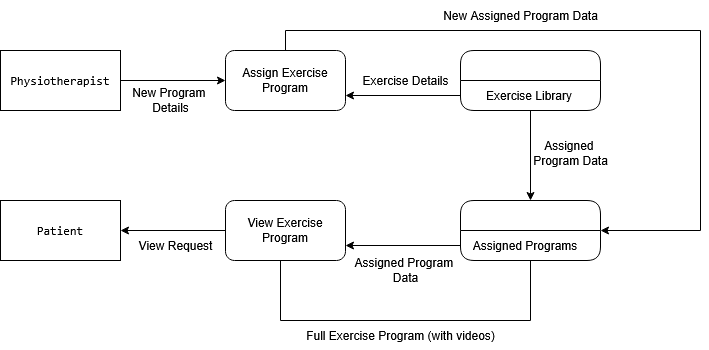

The diagram above was exported from draw.io. Its source (the exported page's mxGraphModel, read from the mxfile embedded in the PNG):
<mxGraphModel dx="2066" dy="1111" grid="1" gridSize="10" guides="1" tooltips="1" connect="1" arrows="1" fold="1" page="1" pageScale="1" pageWidth="850" pageHeight="1100" math="0" shadow="0">
  <root>
    <mxCell id="0" />
    <mxCell id="1" parent="0" />
    <mxCell id="17v7G9OGq6-80QZBf_D1-45" style="edgeStyle=orthogonalEdgeStyle;rounded=0;orthogonalLoop=1;jettySize=auto;html=1;exitX=0.5;exitY=0;exitDx=0;exitDy=0;entryX=1;entryY=0.5;entryDx=0;entryDy=0;" edge="1" parent="1" source="17v7G9OGq6-80QZBf_D1-3" target="17v7G9OGq6-80QZBf_D1-31">
      <mxGeometry relative="1" as="geometry">
        <Array as="points">
          <mxPoint x="365" y="30" />
          <mxPoint x="780" y="30" />
          <mxPoint x="780" y="230" />
        </Array>
      </mxGeometry>
    </mxCell>
    <mxCell id="17v7G9OGq6-80QZBf_D1-3" value="Assign Exercise Program" style="rounded=1;whiteSpace=wrap;html=1;" vertex="1" parent="1">
      <mxGeometry x="305" y="50" width="120" height="60" as="geometry" />
    </mxCell>
    <mxCell id="17v7G9OGq6-80QZBf_D1-41" style="edgeStyle=orthogonalEdgeStyle;rounded=0;orthogonalLoop=1;jettySize=auto;html=1;exitX=0;exitY=0.5;exitDx=0;exitDy=0;entryX=1;entryY=0.5;entryDx=0;entryDy=0;" edge="1" parent="1" source="17v7G9OGq6-80QZBf_D1-4" target="17v7G9OGq6-80QZBf_D1-5">
      <mxGeometry relative="1" as="geometry" />
    </mxCell>
    <mxCell id="17v7G9OGq6-80QZBf_D1-4" value="View Exercise Program" style="rounded=1;whiteSpace=wrap;html=1;" vertex="1" parent="1">
      <mxGeometry x="305" y="200" width="120" height="60" as="geometry" />
    </mxCell>
    <mxCell id="17v7G9OGq6-80QZBf_D1-5" value="&lt;code&gt;Patient&lt;/code&gt;" style="rounded=0;whiteSpace=wrap;html=1;" vertex="1" parent="1">
      <mxGeometry x="80" y="200" width="120" height="60" as="geometry" />
    </mxCell>
    <mxCell id="17v7G9OGq6-80QZBf_D1-12" value="Exercise Details" style="text;html=1;align=center;verticalAlign=middle;resizable=0;points=[];autosize=1;strokeColor=none;fillColor=none;" vertex="1" parent="1">
      <mxGeometry x="430" y="65" width="110" height="30" as="geometry" />
    </mxCell>
    <mxCell id="17v7G9OGq6-80QZBf_D1-16" value="View Request" style="text;html=1;align=center;verticalAlign=middle;resizable=0;points=[];autosize=1;strokeColor=none;fillColor=none;" vertex="1" parent="1">
      <mxGeometry x="205" y="230" width="100" height="30" as="geometry" />
    </mxCell>
    <mxCell id="17v7G9OGq6-80QZBf_D1-20" value="Full Exercise Program (with videos)" style="text;html=1;align=center;verticalAlign=middle;resizable=0;points=[];autosize=1;strokeColor=none;fillColor=none;" vertex="1" parent="1">
      <mxGeometry x="375" y="320" width="210" height="30" as="geometry" />
    </mxCell>
    <mxCell id="17v7G9OGq6-80QZBf_D1-42" style="edgeStyle=orthogonalEdgeStyle;rounded=0;orthogonalLoop=1;jettySize=auto;html=1;exitX=1;exitY=0.5;exitDx=0;exitDy=0;entryX=0;entryY=0.5;entryDx=0;entryDy=0;" edge="1" parent="1" source="17v7G9OGq6-80QZBf_D1-24" target="17v7G9OGq6-80QZBf_D1-3">
      <mxGeometry relative="1" as="geometry" />
    </mxCell>
    <mxCell id="17v7G9OGq6-80QZBf_D1-24" value="&lt;code&gt;Physiotherapist&lt;/code&gt;" style="rounded=0;whiteSpace=wrap;html=1;" vertex="1" parent="1">
      <mxGeometry x="80" y="50" width="120" height="60" as="geometry" />
    </mxCell>
    <mxCell id="17v7G9OGq6-80QZBf_D1-33" style="edgeStyle=orthogonalEdgeStyle;rounded=0;orthogonalLoop=1;jettySize=auto;html=1;exitX=0.5;exitY=1;exitDx=0;exitDy=0;entryX=0.5;entryY=0;entryDx=0;entryDy=0;" edge="1" parent="1" source="17v7G9OGq6-80QZBf_D1-25" target="17v7G9OGq6-80QZBf_D1-31">
      <mxGeometry relative="1" as="geometry" />
    </mxCell>
    <mxCell id="17v7G9OGq6-80QZBf_D1-25" value="" style="swimlane;fontStyle=0;childLayout=stackLayout;horizontal=1;startSize=30;horizontalStack=0;resizeParent=1;resizeParentMax=0;resizeLast=0;collapsible=1;marginBottom=0;whiteSpace=wrap;html=1;rounded=1;" vertex="1" parent="1">
      <mxGeometry x="540" y="50" width="140" height="60" as="geometry" />
    </mxCell>
    <mxCell id="17v7G9OGq6-80QZBf_D1-26" value="&amp;nbsp; &amp;nbsp; &amp;nbsp; Exercise Library" style="text;strokeColor=none;fillColor=none;align=left;verticalAlign=middle;spacingLeft=4;spacingRight=4;overflow=hidden;points=[[0,0.5],[1,0.5]];portConstraint=eastwest;rotatable=0;whiteSpace=wrap;html=1;" vertex="1" parent="17v7G9OGq6-80QZBf_D1-25">
      <mxGeometry y="30" width="140" height="30" as="geometry" />
    </mxCell>
    <mxCell id="17v7G9OGq6-80QZBf_D1-31" value="" style="swimlane;fontStyle=0;childLayout=stackLayout;horizontal=1;startSize=30;horizontalStack=0;resizeParent=1;resizeParentMax=0;resizeLast=0;collapsible=1;marginBottom=0;whiteSpace=wrap;html=1;rounded=1;" vertex="1" parent="1">
      <mxGeometry x="540" y="200" width="140" height="60" as="geometry" />
    </mxCell>
    <mxCell id="17v7G9OGq6-80QZBf_D1-32" value="&amp;nbsp; Assigned Programs" style="text;strokeColor=none;fillColor=none;align=left;verticalAlign=middle;spacingLeft=4;spacingRight=4;overflow=hidden;points=[[0,0.5],[1,0.5]];portConstraint=eastwest;rotatable=0;whiteSpace=wrap;html=1;" vertex="1" parent="17v7G9OGq6-80QZBf_D1-31">
      <mxGeometry y="30" width="140" height="30" as="geometry" />
    </mxCell>
    <mxCell id="17v7G9OGq6-80QZBf_D1-34" value="&lt;div&gt;Assigned&amp;nbsp;&lt;/div&gt;&lt;div&gt;Program Data&lt;/div&gt;" style="text;html=1;align=center;verticalAlign=middle;resizable=0;points=[];autosize=1;strokeColor=none;fillColor=none;" vertex="1" parent="1">
      <mxGeometry x="600" y="133" width="100" height="40" as="geometry" />
    </mxCell>
    <mxCell id="17v7G9OGq6-80QZBf_D1-38" value="" style="endArrow=none;html=1;rounded=0;" edge="1" parent="1">
      <mxGeometry width="50" height="50" relative="1" as="geometry">
        <mxPoint x="360" y="320" as="sourcePoint" />
        <mxPoint x="360" y="260" as="targetPoint" />
      </mxGeometry>
    </mxCell>
    <mxCell id="17v7G9OGq6-80QZBf_D1-39" value="" style="endArrow=none;html=1;rounded=0;" edge="1" parent="1">
      <mxGeometry width="50" height="50" relative="1" as="geometry">
        <mxPoint x="360" y="320" as="sourcePoint" />
        <mxPoint x="610" y="320" as="targetPoint" />
      </mxGeometry>
    </mxCell>
    <mxCell id="17v7G9OGq6-80QZBf_D1-40" value="" style="endArrow=none;html=1;rounded=0;entryX=0.5;entryY=1;entryDx=0;entryDy=0;" edge="1" parent="1" target="17v7G9OGq6-80QZBf_D1-31">
      <mxGeometry width="50" height="50" relative="1" as="geometry">
        <mxPoint x="610" y="320" as="sourcePoint" />
        <mxPoint x="660" y="270" as="targetPoint" />
      </mxGeometry>
    </mxCell>
    <mxCell id="17v7G9OGq6-80QZBf_D1-43" value="&lt;div&gt;New Program&amp;nbsp;&lt;/div&gt;&lt;div&gt;Details&lt;/div&gt;" style="text;html=1;align=center;verticalAlign=middle;resizable=0;points=[];autosize=1;strokeColor=none;fillColor=none;" vertex="1" parent="1">
      <mxGeometry x="200" y="80" width="100" height="40" as="geometry" />
    </mxCell>
    <mxCell id="17v7G9OGq6-80QZBf_D1-44" style="edgeStyle=orthogonalEdgeStyle;rounded=0;orthogonalLoop=1;jettySize=auto;html=1;entryX=1;entryY=0.75;entryDx=0;entryDy=0;" edge="1" parent="1" source="17v7G9OGq6-80QZBf_D1-26" target="17v7G9OGq6-80QZBf_D1-3">
      <mxGeometry relative="1" as="geometry" />
    </mxCell>
    <mxCell id="17v7G9OGq6-80QZBf_D1-46" value="New Assigned Program Data" style="text;html=1;align=center;verticalAlign=middle;resizable=0;points=[];autosize=1;strokeColor=none;fillColor=none;" vertex="1" parent="1">
      <mxGeometry x="510" width="180" height="30" as="geometry" />
    </mxCell>
    <mxCell id="17v7G9OGq6-80QZBf_D1-47" style="edgeStyle=orthogonalEdgeStyle;rounded=0;orthogonalLoop=1;jettySize=auto;html=1;exitX=0;exitY=0.5;exitDx=0;exitDy=0;entryX=1;entryY=0.75;entryDx=0;entryDy=0;" edge="1" parent="1" source="17v7G9OGq6-80QZBf_D1-32" target="17v7G9OGq6-80QZBf_D1-4">
      <mxGeometry relative="1" as="geometry" />
    </mxCell>
    <mxCell id="17v7G9OGq6-80QZBf_D1-48" value="&lt;div&gt;Assigned Program&amp;nbsp;&lt;/div&gt;&lt;div&gt;Data&lt;/div&gt;" style="text;html=1;align=center;verticalAlign=middle;resizable=0;points=[];autosize=1;strokeColor=none;fillColor=none;" vertex="1" parent="1">
      <mxGeometry x="420" y="250" width="130" height="40" as="geometry" />
    </mxCell>
  </root>
</mxGraphModel>